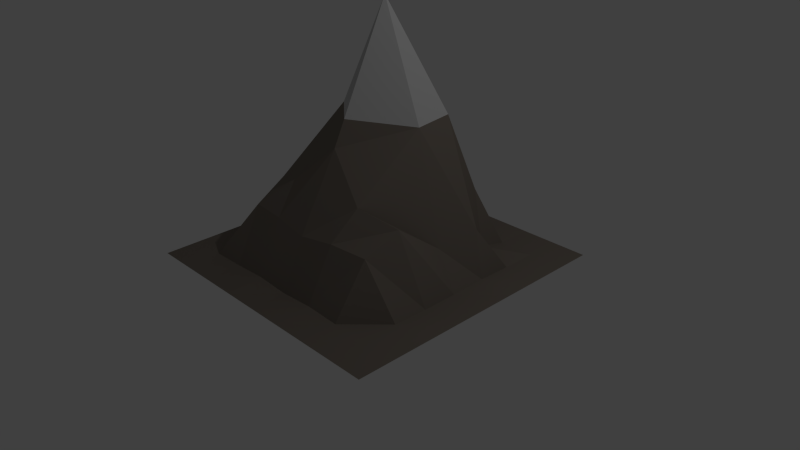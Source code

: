 # Source: Terrain3.blend  (saved by Blender 2.75.0; exported with 4.5.12 LTS)
import bpy
from mathutils import Matrix  # noqa: F401  (used for matrix-valued properties, if any)

bpy.ops.wm.read_factory_settings(use_empty=True)
scene = bpy.context.scene
scene.name = 'Scene'

# ---- collections
col_collection_1 = bpy.data.collections.new('Collection 1'); scene.collection.children.link(col_collection_1)

# ---- materials (node trees are filled in below, after node groups)
mat_material_008 = bpy.data.materials.new('Material.008')
mat_material_008.alpha_threshold = 0.0
mat_material_008.use_transparent_shadow = False
mat_material_008.roughness = 0.5
mat_material_009 = bpy.data.materials.new('Material.009')
mat_material_009.alpha_threshold = 0.0
mat_material_009.use_transparent_shadow = False
mat_material_009.roughness = 0.5

# ---- material node trees
mat_material_008.use_nodes = True; mat_material_008.node_tree.nodes.clear()
_N = mat_material_008.node_tree.nodes; _L = mat_material_008.node_tree.links
n0 = _N.new('ShaderNodeOutputMaterial'); n0.name = 'Material Output'; n0.location = (300, 300)
n1 = _N.new('ShaderNodeBsdfDiffuse'); n1.name = 'Diffuse BSDF'; n1.location = (10, 300)
n1.inputs[0].default_value = (0.2195, 0.1878, 0.159, 1.0)
_L.new(n1.outputs[0], n0.inputs[0])
n0.is_active_output = True
mat_material_009.use_nodes = True; mat_material_009.node_tree.nodes.clear()
_N = mat_material_009.node_tree.nodes; _L = mat_material_009.node_tree.links
n0 = _N.new('ShaderNodeOutputMaterial'); n0.name = 'Material Output'; n0.location = (300, 300)
n1 = _N.new('ShaderNodeBsdfDiffuse'); n1.name = 'Diffuse BSDF'; n1.location = (10, 300)
n1.inputs[0].default_value = (0.624, 0.624, 0.624, 1.0)
_L.new(n1.outputs[0], n0.inputs[0])
n0.is_active_output = True

# ---- world
world_world = bpy.data.worlds.new('World'); scene.world = world_world
world_world.color = (0.05088, 0.05088, 0.05088)
world_world.use_sun_shadow = False
world_world.sun_shadow_jitter_overblur = 0.0
world_world.cycles.sampling_method = 'MANUAL'
world_world.cycles.sample_map_resolution = 256

# ---- cameras
cam_camera = bpy.data.cameras.new('Camera')
cam_camera.clip_end = 100.0
cam_camera.lens = 35.0
cam_camera.sensor_width = 32.0
cam_camera.sensor_height = 18.0
cam_camera.ortho_scale = 7.314
cam_camera.dof.focus_distance = 0.0
cam_camera.dof.aperture_fstop = 128.0

# ---- lights
light_lamp = bpy.data.lights.new('Lamp', 'POINT')
light_lamp.transmission_factor = 0.0
light_lamp.cutoff_distance = 30.0
light_lamp.energy = 100.0
light_lamp.shadow_buffer_clip_start = 1.001
light_lamp.shadow_soft_size = 0.1
light_lamp.shadow_maximum_resolution = 0.006
light_lamp.use_absolute_resolution = True
light_lamp.cycles.use_multiple_importance_sampling = False

# ---- meshes
me_plane_003 = bpy.data.meshes.new('Plane.003')
me_plane_003.from_pydata([(-1.0, -1.0, 0.0), (1.0, -1.0, 0.0), (-1.0, 1.0, 0.0), (1.0, 1.0, 0.0), (-1.0, 0.0, 0.0), (0.0, -1.0, 0.0), (1.0, 0.0, 0.0), (0.0, 1.0, 0.0), (0.0, 0.1461, 1.724), (-1.0, -0.5, 0.0), (0.5, -1.0, 0.0), (1.0, 0.5, 0.0), (-0.5, 1.0, 0.0), (-1.0, 0.5, 0.0), (-0.5, -1.0, 0.0), (1.0, -0.5, 0.0), (0.5, 1.0, 0.0), (0.0, 0.581, 0.2744), (0.0, -0.586, 0.3467), (-0.5908, 0.02512, 0.2548), (0.5908, 0.02512, 0.2548), (0.5358, -0.5358, 0.3739), (-0.5358, -0.5358, 0.3739), (-0.5225, 0.5081, 0.06882), (0.5225, 0.5081, 0.06882), (-1.0, -0.75, 0.0), (0.75, -1.0, 0.0), (1.0, 0.75, 0.0), (-0.75, 1.0, 0.0), (-1.0, 0.25, 0.0), (-0.25, -1.0, 0.0), (1.0, -0.25, 0.0), (0.25, 1.0, 0.0), (0.0, 0.7615, 0.03848), (0.0, -0.295, 0.8494), (-0.7514, 0.0003278, 0.002437), (0.3559, 0.08512, 0.9793), (-1.0, -0.25, 0.0), (0.25, -1.0, 0.0), (1.0, 0.25, 0.0), (-0.25, 1.0, 0.0), (-1.0, 0.75, 0.0), (-0.75, -1.0, 0.0), (1.0, -0.75, 0.0), (0.75, 1.0, 0.0), (0.0, 0.3703, 1.11), (0.0, -0.7504, 0.003068), (-0.3559, 0.08512, 0.9793), (0.7514, 0.0003278, 0.002437), (0.569, -0.2933, 0.4905), (0.5007, -0.7509, 0.007158), (0.2616, -0.5663, 0.3799), (0.7509, -0.5008, 0.007933), (-0.569, -0.2933, 0.4905), (-0.5007, -0.7509, 0.007158), (-0.7509, -0.5008, 0.007933), (-0.2616, -0.5663, 0.3799), (-0.5, 0.75, 0.0), (-0.6635, 0.2923, 0.3208), (-0.7512, 0.5003, 0.002225), (-0.3848, 0.5788, 0.4259), (0.5, 0.75, 0.0), (0.6635, 0.2923, 0.3208), (0.3848, 0.5788, 0.4259), (0.7512, 0.5003, 0.002225), (0.7573, 0.2519, 0.0133), (0.376, 0.3176, 1.013), (0.2502, 0.7558, 0.01941), (-0.376, 0.3176, 1.013), (-0.7573, 0.2519, 0.0133), (-0.75, 0.75, 0.0), (-0.2505, -0.752, 0.02011), (-0.75, -0.75, 0.0), (-0.7501, -0.2501, 0.000541), (0.75, -0.75, 0.0), (0.2505, -0.752, 0.02011), (0.3094, -0.388, 0.5781), (0.7501, -0.2501, 0.000541), (-0.3094, -0.388, 0.5781), (-0.2502, 0.7558, 0.01941), (0.75, 0.75, 0.0), (0.0, -0.2095, 1.019)], [], [(80, 27, 3, 44), (79, 33, 7, 40), (47, 81, 8), (77, 31, 6, 48), (76, 49, 20, 36), (75, 50, 21, 51), (74, 43, 15, 52), (73, 53, 19, 35), (72, 54, 22, 55), (71, 46, 18, 56), (70, 57, 12, 28), (69, 58, 23, 59), (68, 45, 17, 60), (67, 61, 16, 32), (66, 62, 24, 63), (65, 39, 11, 64), (62, 65, 64, 24), (20, 48, 65, 62), (48, 6, 39, 65), (45, 66, 63, 17), (45, 8, 66), (36, 20, 62, 66), (33, 67, 32, 7), (17, 63, 67, 33), (63, 24, 61, 67), (58, 68, 60, 23), (19, 47, 68, 58), (47, 8, 68), (29, 69, 59, 13), (4, 35, 69, 29), (35, 19, 58, 69), (41, 70, 28, 2), (13, 59, 70, 41), (59, 23, 57, 70), (54, 71, 56, 22), (14, 30, 71, 54), (30, 5, 46, 71), (25, 72, 55, 9), (0, 42, 72, 25), (42, 14, 54, 72), (37, 73, 35, 4), (9, 55, 73, 37), (55, 22, 53, 73), (50, 74, 52, 21), (10, 26, 74, 50), (26, 1, 43, 74), (46, 75, 51, 18), (5, 38, 75, 46), (38, 10, 50, 75), (81, 36, 8), (18, 51, 76, 34), (51, 21, 49, 76), (49, 77, 48, 20), (21, 52, 77, 49), (52, 15, 31, 77), (53, 78, 47, 19), (22, 56, 78, 53), (56, 18, 34, 78), (57, 79, 40, 12), (23, 60, 79, 57), (60, 17, 33, 79), (61, 80, 44, 16), (24, 64, 80, 61), (64, 11, 27, 80), (34, 76, 36, 81), (78, 34, 81, 47), (8, 45, 68), (8, 36, 66)])
me_plane_003.polygons.foreach_set('material_index', [0, 0, 1, 0, 0, 0, 0, 0, 0, 0, 0, 0, 0, 0, 0, 0, 0, 0, 0, 0, 1, 0, 0, 0, 0, 0, 0, 1, 0, 0, 0, 0, 0, 0, 0, 0, 0, 0, 0, 0, 0, 0, 0, 0, 0, 0, 0, 0, 0, 1, 0, 0, 0, 0, 0, 0, 0, 0, 0, 0, 0, 0, 0, 0, 0, 0, 1, 1])
me_plane_003.materials.append(mat_material_008)
me_plane_003.materials.append(mat_material_009)
me_plane_003.use_remesh_preserve_volume = False
me_plane_003.use_remesh_preserve_attributes = False
me_plane_003.use_mirror_vertex_groups = False
me_plane_003.update()

# ---- objects
ob_lamp = bpy.data.objects.new('Lamp', light_lamp)
ob_camera = bpy.data.objects.new('Camera', cam_camera)
ob_plane_003 = bpy.data.objects.new('Plane.003', me_plane_003)

# ---- transforms, parenting, visibility, modifiers, constraints
ob_lamp.location = (4.076, 1.005, 5.904)
ob_lamp.rotation_euler = (0.6503, 0.05522, 1.866)
ob_lamp.lock_rotations_4d = False
ob_lamp.empty_display_type = 'ARROWS'
ob_lamp.color = (0.0, 0.0, 0.0, 0.0)
ob_lamp.lineart.crease_threshold = 0.0
ob_camera.location = (7.481, -6.508, 5.344)
ob_camera.rotation_euler = (1.109, 0.01082, 0.8149)
ob_camera.lock_rotations_4d = False
ob_camera.empty_display_type = 'ARROWS'
ob_camera.color = (0.0, 0.0, 0.0, 0.0)
ob_camera.display_type = 'WIRE'
ob_camera.lineart.crease_threshold = 0.0
ob_plane_003.location = (0.0, 0.0, 0.0)
ob_plane_003.scale = (1.893, 1.893, 1.893)
ob_plane_003.lineart.crease_threshold = 0.0

# ---- collection membership
col_collection_1.objects.link(ob_lamp)
col_collection_1.objects.link(ob_camera)
col_collection_1.objects.link(ob_plane_003)

# ---- scene / render settings (as saved in the file)
scene.camera = ob_camera
scene.frame_start = 1; scene.frame_end = 250; scene.frame_set(1)
scene.render.engine = 'BLENDER_EEVEE_NEXT'
scene.render.resolution_percentage = 50
scene.render.dither_intensity = 0.0
scene.cycles.use_denoising = False
scene.cycles.samples = 10
scene.cycles.sampling_pattern = 'TABULATED_SOBOL'
scene.cycles.light_sampling_threshold = 0.0
scene.cycles.use_adaptive_sampling = False
scene.cycles.use_light_tree = False
scene.cycles.blur_glossy = 0.0
scene.cycles.pixel_filter_type = 'GAUSSIAN'
scene.cycles.sample_clamp_indirect = 0.0
scene.view_settings.view_transform = 'Standard'
bpy.context.view_layer.update()
